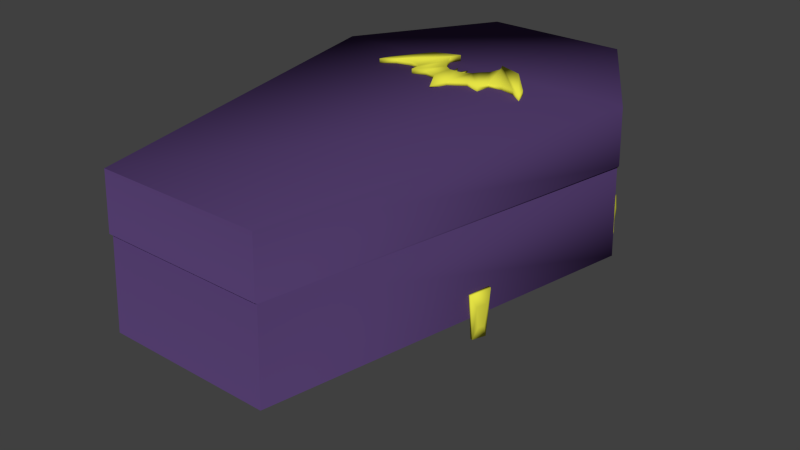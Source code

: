 # Source: StealthCoffin.blend  (saved by Blender 2.76.0; exported with 4.5.12 LTS)
import bpy
from mathutils import Matrix  # noqa: F401  (used for matrix-valued properties, if any)

bpy.ops.wm.read_factory_settings(use_empty=True)
scene = bpy.context.scene
scene.name = 'Scene'

# ---- collections
col_collection_1 = bpy.data.collections.new('Collection 1'); scene.collection.children.link(col_collection_1)

# ---- materials (node trees are filled in below, after node groups)
mat_coffin = bpy.data.materials.new('Coffin')
mat_coffin.alpha_threshold = 0.0
mat_coffin.use_transparent_shadow = False
mat_coffin.diffuse_color = (0.08999, 0.04931, 0.1626, 1.0)
mat_coffin.roughness = 0.5
mat_coffin.line_color = (0.0, 0.0, 0.0, 1.0)
mat_coffinbat = bpy.data.materials.new('CoffinBat')
mat_coffinbat.alpha_threshold = 0.0
mat_coffinbat.use_transparent_shadow = False
mat_coffinbat.diffuse_color = (0.8, 0.7798, 0.0602, 1.0)
mat_coffinbat.roughness = 0.5

# ---- material node trees

# ---- world
world_world = bpy.data.worlds.new('World'); scene.world = world_world
world_world.color = (0.05088, 0.05088, 0.05088)
world_world.use_sun_shadow = False
world_world.sun_shadow_jitter_overblur = 0.0
world_world.cycles.sampling_method = 'MANUAL'
world_world.cycles.sample_map_resolution = 256

# ---- meshes
me_cube = bpy.data.meshes.new('Cube')
me_cube.from_pydata([(0.06762, 0.2491, 0.5302), (0.06052, 0.4778, 0.4582), (0.06475, 0.4713, 0.5452), (0.2216, 0.3491, 0.4758), (0.1431, 0.527, 0.5422), (0.3679, 0.295, 0.4729), (0.3679, 0.295, 0.5306), (0.1848, 0.5772, 0.4583), (0.1848, 0.5772, 0.5452), (0.2125, 0.3505, 0.5281), (0.1425, 0.5238, 0.4614), (0.3853, 0.4395, 0.4786), (0.3853, 0.4395, 0.5249), (0.2385, 0.6656, 0.467), (0.2385, 0.6656, 0.5365), (0.5076, 0.4608, 0.5303), (0.2831, 0.7656, 0.5447), (0.5084, 0.4609, 0.4732), (0.283, 0.7595, 0.4589), (0.6576, 0.4247, 0.4738), (0.6576, 0.4247, 0.5297), (0.235, 0.8639, 0.4597), (0.235, 0.8639, 0.5438), (0.7865, 0.3298, 0.4738), (0.7865, 0.3298, 0.5297), (0.3993, 0.8158, 0.4597), (0.7317, 0.4712, 0.4738), (0.7317, 0.4712, 0.5297), (0.5425, 0.7141, 0.4597), (0.4805, 0.7727, 0.5453), (0.05197, 0.5144, 0.5294), (0.008848, 0.5106, 0.5294), (0.05534, 0.5822, 0.5321), (-0.1166, 0.3035, 0.532), (-0.06656, 0.4778, 0.4582), (-0.07079, 0.4713, 0.5452), (-0.00302, 0.08971, 0.5017), (-0.00302, 0.4653, 0.5452), (0.06189, 0.2503, 0.4731), (-0.1295, 0.3135, 0.4713), (-0.1491, 0.527, 0.5422), (-0.374, 0.295, 0.4729), (-0.374, 0.295, 0.5306), (-0.1908, 0.5772, 0.4583), (-0.1908, 0.5772, 0.5452), (-0.246, 0.3441, 0.4773), (-0.246, 0.3441, 0.5262), (-0.1485, 0.5238, 0.4614), (-0.3913, 0.4395, 0.4786), (-0.3913, 0.4395, 0.5249), (-0.2446, 0.6656, 0.467), (-0.2446, 0.6656, 0.5365), (-0.5137, 0.4608, 0.5303), (-0.2891, 0.7656, 0.5447), (-0.5144, 0.4609, 0.4732), (-0.2891, 0.7595, 0.4589), (-0.6636, 0.4247, 0.4738), (-0.6636, 0.4247, 0.5297), (-0.241, 0.8639, 0.4597), (-0.241, 0.8639, 0.5438), (-0.7926, 0.3298, 0.4738), (-0.7926, 0.3298, 0.5297), (-0.4054, 0.8158, 0.4597), (-0.7377, 0.4712, 0.4738), (-0.7377, 0.4712, 0.5297), (-0.5485, 0.7141, 0.4597), (-0.4865, 0.7727, 0.5453), (-0.05801, 0.5144, 0.5294), (-0.01489, 0.5106, 0.5294), (-0.00302, 0.4765, 0.4591), (-0.06137, 0.5822, 0.5321), (-0.7157, 2.126, -0.05536), (-0.7988, -2.819, -0.05536), (0.7988, -2.819, -0.05536), (0.7157, 2.126, -0.05536), (0.7157, 2.126, 0.4853), (0.7988, -2.819, 0.4853), (-0.7988, -2.819, 0.4853), (-0.7157, 2.126, 0.4853), (-1.545, 0.7811, -0.05536), (1.545, 0.7811, -0.05536), (1.545, 0.7811, 0.4853), (-1.545, 0.7811, 0.4853), (0.7157, 2.126, -0.08222), (0.7988, -2.819, -0.08222), (-0.7988, -2.819, -0.08222), (-0.7157, 2.126, -0.08222), (-1.545, 0.7811, -0.08222), (1.545, 0.7811, -0.08222), (1.545, 0.7811, -0.9631), (-1.545, 0.7811, -0.9631), (-0.7157, 2.126, -0.9631), (-0.7988, -2.819, -0.9631), (0.7988, -2.819, -0.9631), (0.7157, 2.126, -0.9631), (0.6565, 1.952, -0.08404), (0.7327, -2.583, -0.08404), (-0.7327, -2.583, -0.08404), (-0.6565, 1.952, -0.08404), (-1.417, 0.7189, -0.08404), (1.417, 0.7189, -0.08404), (1.417, 0.7189, -0.9649), (-1.417, 0.7189, -0.9649), (-0.6565, 1.952, -0.9649), (-0.7327, -2.583, -0.9649), (0.7327, -2.583, -0.9649), (0.6565, 1.952, -0.9649), (0.6374, 1.896, 0.3522), (0.7113, -2.507, 0.3522), (-0.7113, -2.507, 0.3522), (-0.6374, 1.896, 0.3522), (-1.376, 0.6988, 0.3522), (1.376, 0.6988, 0.3522), (1.376, 0.6988, -0.1548), (-1.376, 0.6988, -0.1548), (-0.6374, 1.896, -0.1548), (-0.7113, -2.507, -0.1548), (0.7113, -2.507, -0.1548), (0.6374, 1.896, -0.1548), (0.7224, 2.145, -0.06026), (0.8063, -2.846, -0.06026), (-0.8063, -2.846, -0.06026), (-0.7224, 2.145, -0.06026), (-1.56, 0.7882, -0.06026), (1.56, 0.7882, -0.06026), (1.573, 0.7944, -0.948), (-1.573, 0.7944, -0.948), (-0.7284, 2.163, -0.948), (-0.8129, -2.869, -0.948), (0.8129, -2.869, -0.948), (0.7284, 2.163, -0.948), (-1.218, -0.9124, -0.7175), (-1.218, -0.8688, -1.161), (-1.258, -0.6887, -0.7175), (-1.258, -0.7418, -1.161), (-1.241, -0.9235, -0.7175), (-1.241, -0.8751, -1.161), (-1.288, -0.7032, -0.7175), (-1.288, -0.75, -1.161), (-1.274, -0.8723, -0.8351), (-1.274, -0.846, -1.043), (-1.296, -0.7688, -0.8351), (-1.296, -0.7873, -1.043), (-1.233, 1.3, -0.7175), (-1.233, 1.353, -1.161), (-1.148, 1.511, -0.7175), (-1.148, 1.462, -1.161), (-1.258, 1.303, -0.7175), (-1.258, 1.355, -1.161), (-1.181, 1.515, -0.7175), (-1.181, 1.464, -1.161), (-1.259, 1.364, -0.8351), (-1.259, 1.386, -1.043), (-1.223, 1.463, -0.8351), (-1.223, 1.437, -1.043), (-0.3205, 2.152, -1.045), (-0.004151, 2.193, -1.035), (-0.3213, 2.165, -0.8184), (-0.003509, 2.162, -0.8101), (-0.3212, 2.175, -1.054), (-0.004821, 2.216, -1.051), (-0.3222, 2.196, -0.8293), (-0.004376, 2.193, -0.8308), (-0.238, 2.207, -0.9986), (-0.08938, 2.225, -1.005), (-0.2385, 2.217, -0.8932), (-0.08917, 2.214, -0.9012), (1.218, -0.9124, -0.7175), (1.218, -0.8688, -1.161), (1.258, -0.6887, -0.7175), (1.258, -0.7418, -1.161), (1.241, -0.9235, -0.7175), (1.241, -0.8751, -1.161), (1.288, -0.7032, -0.7175), (1.288, -0.75, -1.161), (1.274, -0.8723, -0.8351), (1.274, -0.846, -1.043), (1.296, -0.7688, -0.8351), (1.296, -0.7873, -1.043), (1.233, 1.3, -0.7175), (1.233, 1.353, -1.161), (1.148, 1.511, -0.7175), (1.148, 1.462, -1.161), (1.258, 1.303, -0.7175), (1.258, 1.355, -1.161), (1.181, 1.515, -0.7175), (1.181, 1.464, -1.161), (1.259, 1.364, -0.8351), (1.259, 1.386, -1.043), (1.223, 1.463, -0.8351), (1.223, 1.437, -1.043), (0.3205, 2.152, -1.045), (0.004151, 2.193, -1.035), (0.3213, 2.165, -0.8184), (0.003509, 2.162, -0.8101), (0.3212, 2.175, -1.054), (0.004821, 2.216, -1.051), (0.3222, 2.196, -0.8293), (0.004376, 2.193, -0.8308), (0.238, 2.207, -0.9986), (0.08938, 2.225, -1.005), (0.2385, 2.217, -0.8932), (0.08917, 2.214, -0.9012), (0.7988, -2.819, 0.4853), (-0.7988, -2.819, 0.4853), (0.7327, -2.583, -0.08404), (-0.7988, -2.819, -0.08222), (0.7988, -2.819, -0.08222), (-0.7327, -2.583, -0.08404), (0.7113, -2.507, 0.3522), (-0.7113, -2.507, 0.3522), (-0.8063, -2.846, -0.06026), (0.8063, -2.846, -0.06026), (-0.7988, -2.819, -0.05536), (0.7988, -2.819, -0.05536), (-0.7988, -2.819, -0.9631), (0.7988, -2.819, -0.9631), (-0.7327, -2.583, -0.9649), (0.7327, -2.583, -0.9649), (-0.7113, -2.507, -0.1548), (0.7113, -2.507, -0.1548), (0.8129, -2.869, -0.948), (-0.8129, -2.869, -0.948)], [], [(1, 2, 4, 10), (9, 3, 5, 6), (69, 1, 38), (0, 2, 37), (38, 1, 10, 3), (4, 2, 0, 9), (0, 38, 3, 9), (6, 5, 11, 12), (10, 4, 8, 7), (5, 3, 10, 7), (4, 9, 6, 8), (12, 11, 17, 15), (37, 2, 30, 31), (7, 8, 14, 13), (5, 7, 13, 11), (14, 8, 6, 12), (13, 14, 16, 18), (11, 13, 18, 17), (16, 14, 12, 15), (19, 17, 18, 21), (20, 19, 23, 24), (16, 15, 20, 22), (15, 17, 19, 20), (18, 16, 22, 21), (26, 23, 25, 28), (21, 22, 29, 25), (23, 19, 21, 25), (22, 20, 24, 29), (29, 27, 26, 28), (24, 23, 26, 27), (24, 27, 29), (37, 68, 67, 35), (37, 31, 69), (69, 31, 32), (30, 1, 32), (1, 69, 32), (31, 30, 32), (34, 47, 40, 35), (38, 39, 34, 69), (35, 33, 0, 37), (46, 42, 41, 45), (42, 49, 48, 41), (39, 47, 34), (35, 40, 33), (47, 43, 44, 40), (47, 45, 41, 43), (40, 44, 42, 46), (33, 46, 45, 39), (49, 52, 54, 48), (43, 50, 51, 44), (41, 48, 50, 43), (42, 44, 51, 49), (50, 55, 53, 51), (48, 54, 55, 50), (49, 51, 53, 52), (55, 54, 56, 58), (57, 61, 60, 56), (53, 59, 57, 52), (52, 57, 56, 54), (55, 58, 59, 53), (62, 60, 63, 65), (58, 62, 66, 59), (58, 56, 60, 62), (59, 66, 61, 57), (66, 65, 63, 64), (61, 64, 63, 60), (66, 64, 61), (69, 68, 37), (35, 67, 34), (69, 70, 68), (67, 70, 34), (34, 70, 69), (68, 70, 67), (38, 0, 36), (25, 29, 28), (30, 2, 1), (39, 36, 33), (39, 38, 36), (33, 36, 0), (33, 40, 46), (39, 45, 47), (62, 65, 66), (213, 72, 73, 214), (203, 204, 77, 76), (212, 203, 76, 120), (120, 76, 77, 121), (123, 82, 78, 122), (127, 71, 74, 130), (211, 204, 82, 123), (119, 75, 81, 124), (75, 78, 82, 81), (71, 79, 80, 74), (87, 86, 98, 99), (93, 92, 104, 105), (119, 83, 86, 122), (90, 91, 103, 102), (86, 83, 95, 98), (215, 90, 102, 217), (222, 215, 92, 128), (128, 92, 93, 129), (125, 89, 94, 130), (221, 216, 89, 125), (127, 91, 90, 126), (207, 84, 96, 205), (91, 94, 106, 103), (83, 88, 100, 95), (94, 89, 101, 106), (84, 85, 97, 96), (206, 87, 99, 208), (216, 93, 105, 218), (102, 103, 115, 114), (96, 97, 109, 108), (105, 104, 116, 117), (103, 106, 118, 115), (208, 99, 111, 210), (99, 98, 110, 111), (106, 101, 113, 118), (95, 100, 112, 107), (98, 95, 107, 110), (218, 105, 117, 220), (205, 96, 108, 209), (217, 102, 114, 219), (75, 119, 122, 78), (83, 119, 124, 88), (206, 211, 123, 87), (87, 123, 122, 86), (84, 120, 121, 85), (207, 212, 120, 84), (71, 127, 126, 79), (214, 221, 125, 80), (80, 125, 130, 74), (72, 128, 129, 73), (213, 222, 128, 72), (91, 127, 130, 94), (132, 134, 133, 131), (134, 138, 137, 133), (135, 137, 141, 139), (136, 132, 131, 135), (131, 133, 137, 135), (136, 138, 134, 132), (142, 140, 139, 141), (138, 136, 140, 142), (137, 138, 142, 141), (136, 135, 139, 140), (144, 146, 145, 143), (146, 150, 149, 145), (147, 149, 153, 151), (148, 144, 143, 147), (143, 145, 149, 147), (148, 150, 146, 144), (154, 152, 151, 153), (150, 148, 152, 154), (149, 150, 154, 153), (148, 147, 151, 152), (156, 158, 157, 155), (158, 162, 161, 157), (159, 161, 165, 163), (160, 156, 155, 159), (155, 157, 161, 159), (160, 162, 158, 156), (166, 164, 163, 165), (162, 160, 164, 166), (161, 162, 166, 165), (160, 159, 163, 164), (168, 167, 169, 170), (170, 169, 173, 174), (171, 175, 177, 173), (172, 171, 167, 168), (167, 171, 173, 169), (172, 168, 170, 174), (178, 177, 175, 176), (174, 178, 176, 172), (173, 177, 178, 174), (172, 176, 175, 171), (180, 179, 181, 182), (182, 181, 185, 186), (183, 187, 189, 185), (184, 183, 179, 180), (179, 183, 185, 181), (184, 180, 182, 186), (190, 189, 187, 188), (186, 190, 188, 184), (185, 189, 190, 186), (184, 188, 187, 183), (192, 191, 193, 194), (194, 193, 197, 198), (195, 199, 201, 197), (196, 195, 191, 192), (191, 195, 197, 193), (196, 192, 194, 198), (202, 201, 199, 200), (198, 202, 200, 196), (197, 201, 202, 198), (196, 200, 199, 195), (88, 124, 212, 207), (85, 121, 211, 206), (100, 205, 209, 112), (97, 208, 210, 109), (85, 206, 208, 97), (88, 207, 205, 100), (121, 77, 204, 211), (124, 81, 203, 212), (81, 82, 204, 203), (79, 126, 222, 213), (73, 129, 221, 214), (104, 217, 219, 116), (101, 218, 220, 113), (89, 216, 218, 101), (129, 93, 216, 221), (126, 90, 215, 222), (92, 215, 217, 104), (79, 213, 214, 80), (209, 108, 109, 210, 111, 110, 107, 112), (219, 114, 115, 118, 113, 220, 117, 116)])
me_cube.polygons.foreach_set('use_smooth', [True] * 214)
me_cube.polygons.foreach_set('material_index', [1, 1, 1, 1, 1, 1, 1, 1, 1, 1, 1, 1, 1, 1, 1, 1, 1, 1, 1, 1, 1, 1, 1, 1, 1, 1, 1, 1, 1, 1, 1, 1, 1, 1, 1, 1, 1, 1, 1, 1, 1, 1, 1, 1, 1, 1, 1, 1, 1, 1, 1, 1, 1, 1, 1, 1, 1, 1, 1, 1, 1, 1, 1, 1, 1, 1, 1, 1, 1, 1, 1, 1, 1, 1, 1, 1, 1, 1, 1, 1, 1, 1, 0, 0, 0, 0, 0, 0, 0, 0, 0, 0, 0, 0, 0, 0, 0, 0, 0, 0, 0, 0, 0, 0, 0, 0, 0, 0, 0, 0, 0, 0, 0, 0, 0, 0, 0, 0, 0, 0, 0, 0, 0, 0, 0, 0, 0, 0, 0, 0, 0, 0, 0, 0, 1, 1, 1, 1, 1, 1, 1, 1, 1, 1, 1, 1, 1, 1, 1, 1, 1, 1, 1, 1, 1, 1, 1, 1, 1, 1, 1, 1, 1, 1, 1, 1, 1, 1, 1, 1, 1, 1, 1, 1, 1, 1, 1, 1, 1, 1, 1, 1, 1, 1, 1, 1, 1, 1, 1, 1, 1, 1, 1, 1, 0, 0, 0, 0, 0, 0, 0, 0, 0, 0, 0, 0, 0, 0, 0, 0, 0, 0, 0, 0])
me_cube.materials.append(mat_coffin)
me_cube.materials.append(mat_coffinbat)
me_cube.use_remesh_preserve_volume = False
me_cube.use_remesh_preserve_attributes = False
me_cube.use_mirror_vertex_groups = False
me_cube.update()
arm_armature = bpy.data.armatures.new('Armature')  # bones are not reproduced

# ---- objects
ob_armature = bpy.data.objects.new('Armature', arm_armature)
ob_cube = bpy.data.objects.new('Cube', me_cube)

# ---- transforms, parenting, visibility, modifiers, constraints
ob_armature.location = (0.0, 0.0, -0.6937)
ob_armature.show_in_front = True
ob_armature.lineart.crease_threshold = 0.0
ob_cube.parent = ob_armature
ob_cube.matrix_parent_inverse = Matrix(((1.0, 0.0, 0.0, 0.0), (0.0, 1.0, 0.0, 0.0), (0.0, 0.0, 1.0, 0.6937), (0.0, 0.0, 0.0, 1.0)))
ob_cube.location = (0.0, 0.0, 0.0)
ob_cube.lock_rotations_4d = False
ob_cube.empty_display_type = 'ARROWS'
ob_cube.lineart.crease_threshold = 0.0
_vg = ob_cube.vertex_groups.new(name='Base')
_vg.add([71, 72, 73, 74, 79, 80, 89, 90, 91, 92, 93, 94, 101, 102, 103, 104, 105, 106, 113, 114, 115, 116, 117, 118, 125, 126, 127, 128, 129, 130, 131, 132, 133, 134, 135, 136, 137, 138, 139, 140, 141, 142, 143, 144, 145, 146, 147, 148, 149, 150, 151, 152, 153, 154, 155, 156, 157, 158, 159, 160, 161, 162, 163, 164, 165, 166, 167, 168, 169, 170, 171, 172, 173, 174, 175, 176, 177, 178, 179, 180, 181, 182, 183, 184, 185, 186, 187, 188, 189, 190, 191, 192, 193, 194, 195, 196, 197, 198, 199, 200, 201, 202, 213, 214, 215, 216, 217, 218, 219, 220, 221, 222], 1.0, 'REPLACE')
_vg = ob_cube.vertex_groups.new(name='Lid')
_vg.add([0, 1, 2, 3, 4, 5, 6, 7, 8, 9, 10, 11, 12, 13, 14, 15, 16, 17, 18, 19, 20, 21, 22, 23, 24, 25, 26, 27, 28, 29, 30, 31, 32, 33, 34, 35, 36, 37, 38, 39, 40, 41, 42, 43, 44, 45, 46, 47, 48, 49, 50, 51, 52, 53, 54, 55, 56, 57, 58, 59, 60, 61, 62, 63, 64, 65, 66, 67, 68, 69, 70, 75, 76, 77, 78, 81, 82, 83, 84, 85, 86, 87, 88, 95, 96, 97, 98, 99, 100, 107, 108, 109, 110, 111, 112, 119, 120, 121, 122, 123, 124, 203, 204, 205, 206, 207, 208, 209, 210, 211, 212], 1.0, 'REPLACE')
_m = ob_cube.modifiers.new('Armature', 'ARMATURE')
_m.object = ob_armature

# ---- collection membership
col_collection_1.objects.link(ob_armature)
col_collection_1.objects.link(ob_cube)

# ---- scene / render settings (as saved in the file)
scene.frame_start = 40; scene.frame_end = 49; scene.frame_set(43)
scene.render.engine = 'BLENDER_EEVEE_NEXT'
scene.render.resolution_percentage = 50
scene.render.dither_intensity = 0.0
scene.cycles.use_denoising = False
scene.cycles.samples = 10
scene.cycles.sampling_pattern = 'TABULATED_SOBOL'
scene.cycles.light_sampling_threshold = 0.0
scene.cycles.use_adaptive_sampling = False
scene.cycles.use_light_tree = False
scene.cycles.blur_glossy = 0.0
scene.cycles.pixel_filter_type = 'GAUSSIAN'
scene.cycles.sample_clamp_indirect = 0.0
scene.view_settings.view_transform = 'Standard'
bpy.context.view_layer.update()

# ---- added for rendering (the .blend has no active camera and no usable light): camera, sun
cam_auto = bpy.data.cameras.new('AutoCamera')
cam_auto.lens = 50.0
cam_auto.sensor_width = 36.0
cam_auto.clip_end = 1000.0
ob_auto_camera = bpy.data.objects.new('AutoCamera', cam_auto)
scene.collection.objects.link(ob_auto_camera)
ob_auto_camera.location = (5.75994, -7.234, 3.89574)
ob_auto_camera.rotation_euler = (1.09748, -7.21219e-08, 0.694738)
scene.camera = ob_auto_camera
light_auto_sun = bpy.data.lights.new('AutoSun', 'SUN')
light_auto_sun.energy = 3.0
light_auto_sun.angle = 0.0523599
ob_auto_sun = bpy.data.objects.new('AutoSun', light_auto_sun)
scene.collection.objects.link(ob_auto_sun)
ob_auto_sun.rotation_euler = (0.872665, 0.174533, 0.523599)
bpy.context.view_layer.update()

